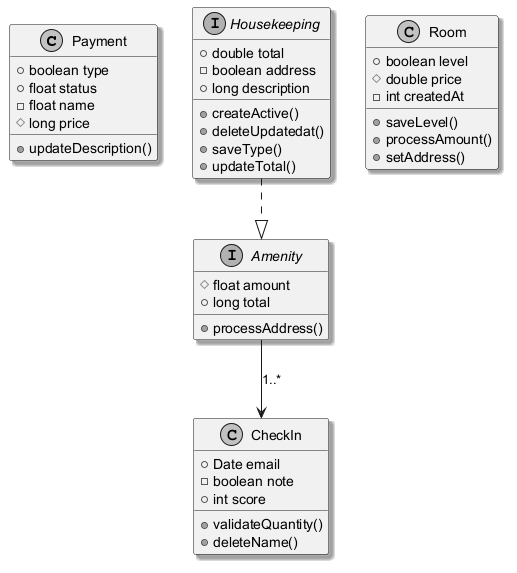

The diagram above was rendered by PlantUML. Its source (embedded in the PNG):
@startuml
skinparam monochrome true
skinparam shadowing true
class Payment {
  +boolean type
  +float status
  -float name
  #long price
  +updateDescription()
}
interface Amenity {
  #float amount
  +long total
  +processAddress()
}
class Room {
  +boolean level
  #double price
  -int createdAt
  +saveLevel()
  +processAmount()
  +setAddress()
}
interface Housekeeping {
  +double total
  -boolean address
  +long description
  +createActive()
  +deleteUpdatedat()
  +saveType()
  +updateTotal()
}
class CheckIn {
  +Date email
  -boolean note
  +int score
  +validateQuantity()
  +deleteName()
}
Amenity --> CheckIn : "1..*"
Housekeeping ..|> Amenity
@enduml